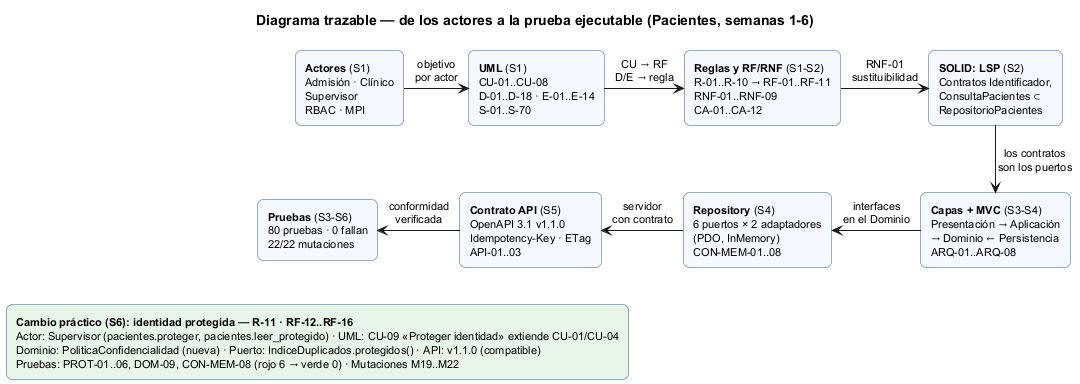

The diagram above was rendered by PlantUML. Its source (embedded in the PNG):
@startuml semana-06-trazabilidad
!pragma layout smetana
title Diagrama trazable — de los actores a la prueba ejecutable (Pacientes, semanas 1-6)
skinparam defaultFontSize 11
skinparam rectangle {
  BackgroundColor #F5F9FF
  BorderColor #2F5D8A
  RoundCorner 12
}

rectangle "**Actores** (S1)\nAdmisión · Clínico\nSupervisor\nRBAC · MPI" as ACT
rectangle "**UML** (S1)\nCU-01..CU-08\nD-01..D-18 · E-01..E-14\nS-01..S-70" as UML
rectangle "**Reglas y RF/RNF** (S1-S2)\nR-01..R-10 → RF-01..RF-11\nRNF-01..RNF-09\nCA-01..CA-12" as REQ
rectangle "**SOLID: LSP** (S2)\nContratos Identificador,\nConsultaPacientes ⊂\nRepositorioPacientes" as LSP
rectangle "**Capas + MVC** (S3-S4)\nPresentación → Aplicación\n→ Dominio ← Persistencia\nARQ-01..ARQ-08" as CAP
rectangle "**Repository** (S4)\n6 puertos × 2 adaptadores\n(PDO, InMemory)\nCON-MEM-01..08" as REP
rectangle "**Contrato API** (S5)\nOpenAPI 3.1 v1.1.0\nIdempotency-Key · ETag\nAPI-01..03" as API
rectangle "**Pruebas** (S3-S6)\n80 pruebas · 0 fallan\n22/22 mutaciones" as PRU

ACT -right-> UML : objetivo\npor actor
UML -right-> REQ : CU → RF\nD/E → regla
REQ -right-> LSP : RNF-01\nsustituibilidad
LSP -down-> CAP : los contratos\nson los puertos
CAP -left-> REP : interfaces\nen el Dominio
REP -left-> API : servidor\ncon contrato
API -left-> PRU : conformidad\nverificada

rectangle "**Cambio práctico (S6): identidad protegida — R-11 · RF-12..RF-16**\nActor: Supervisor (pacientes.proteger, pacientes.leer_protegido) · UML: CU-09 «Proteger identidad» extiende CU-01/CU-04\nDominio: PoliticaConfidencialidad (nueva) · Puerto: IndiceDuplicados.protegidos() · API: v1.1.0 (compatible)\nPruebas: PROT-01..06, DOM-09, CON-MEM-08 (rojo 6 → verde 0) · Mutaciones M19..M22" as CAMBIO #E8F5E9

PRU -[hidden]down-> CAMBIO
@enduml